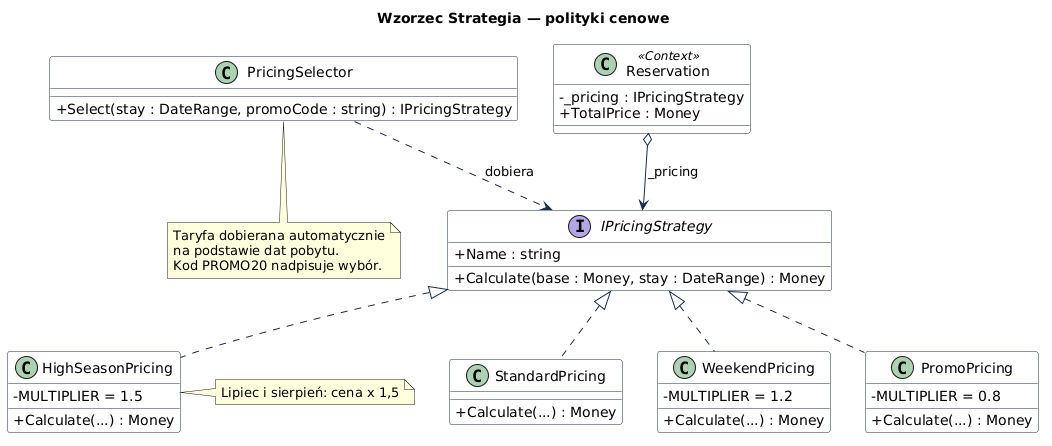

The diagram above was rendered by PlantUML. Its source (embedded in the PNG):
@startuml
skinparam classAttributeIconSize 0
skinparam class {
  BackgroundColor White
  BorderColor #1a2b4a
  ArrowColor #1a2b4a
}
title Wzorzec Strategia — polityki cenowe

interface IPricingStrategy {
  + Name : string
  + Calculate(base : Money, stay : DateRange) : Money
}

class StandardPricing {
  + Calculate(...) : Money
}
class HighSeasonPricing {
  - MULTIPLIER = 1.5
  + Calculate(...) : Money
}
class WeekendPricing {
  - MULTIPLIER = 1.2
  + Calculate(...) : Money
}
class PromoPricing {
  - MULTIPLIER = 0.8
  + Calculate(...) : Money
}

class PricingSelector {
  + Select(stay : DateRange, promoCode : string) : IPricingStrategy
}

class Reservation <<Context>> {
  - _pricing : IPricingStrategy
  + TotalPrice : Money
}

IPricingStrategy <|.. StandardPricing
IPricingStrategy <|.. HighSeasonPricing
IPricingStrategy <|.. WeekendPricing
IPricingStrategy <|.. PromoPricing

Reservation o--> IPricingStrategy : _pricing
PricingSelector ..> IPricingStrategy : dobiera

note right of HighSeasonPricing
  Lipiec i sierpień: cena x 1,5
end note

note bottom of PricingSelector
  Taryfa dobierana automatycznie
  na podstawie dat pobytu.
  Kod PROMO20 nadpisuje wybór.
end note
@enduml